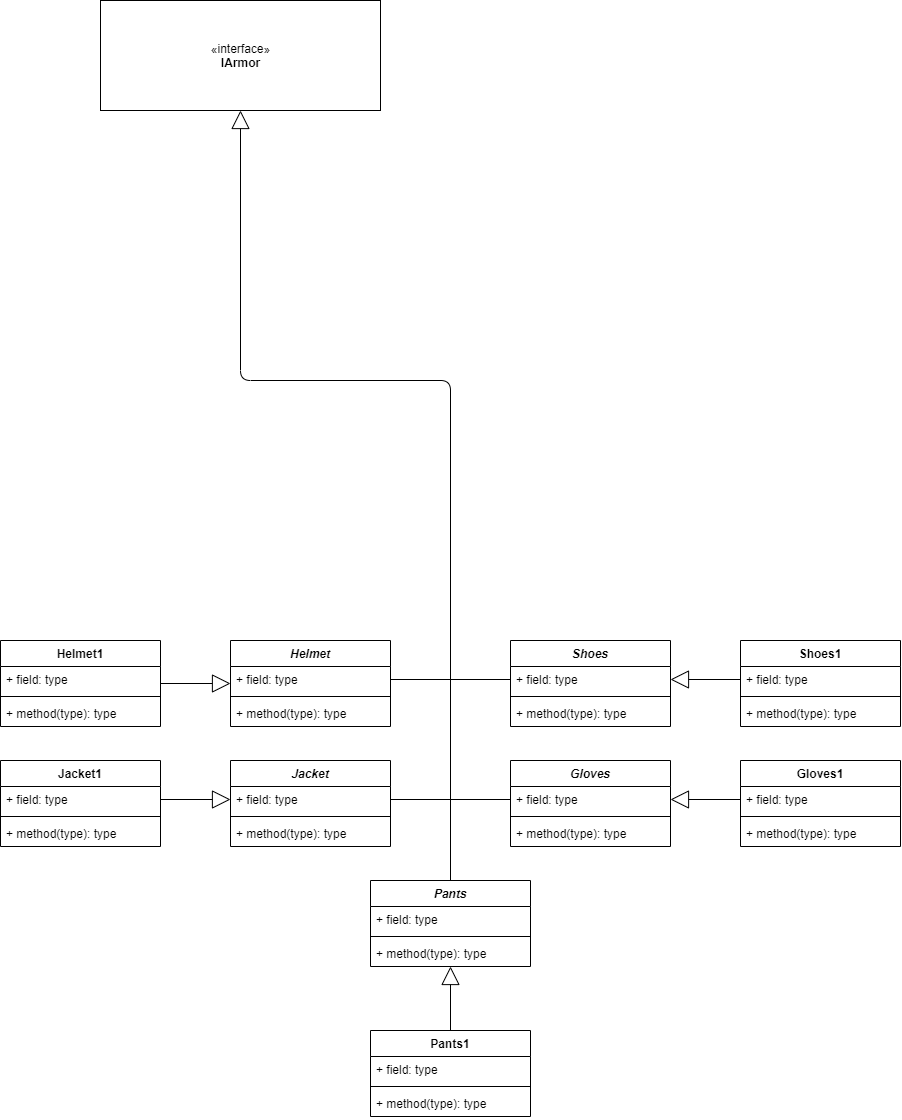

The diagram above was exported from draw.io. Its source (the exported page's mxGraphModel, read from the mxfile embedded in the PNG):
<mxGraphModel dx="1193" dy="1337" grid="1" gridSize="10" guides="1" tooltips="1" connect="1" arrows="1" fold="1" page="1" pageScale="1" pageWidth="850" pageHeight="1100" math="0" shadow="0">
  <root>
    <mxCell id="0" />
    <mxCell id="1" parent="0" />
    <mxCell id="2" value="«interface»&lt;br&gt;&lt;b&gt;IArmor&lt;/b&gt;" style="html=1;" vertex="1" parent="1">
      <mxGeometry x="8390" y="1195" width="280" height="110" as="geometry" />
    </mxCell>
    <mxCell id="3" value="" style="endArrow=block;endSize=16;endFill=0;html=1;entryX=0.5;entryY=1;entryDx=0;entryDy=0;exitX=0.5;exitY=0.02;exitDx=0;exitDy=0;exitPerimeter=0;" edge="1" source="27" target="2" parent="1">
      <mxGeometry x="1" y="-533" width="160" relative="1" as="geometry">
        <mxPoint x="8480" y="1765" as="sourcePoint" />
        <mxPoint x="8640" y="1765" as="targetPoint" />
        <mxPoint x="-3" y="-60" as="offset" />
        <Array as="points">
          <mxPoint x="8740" y="1575" />
          <mxPoint x="8530" y="1575" />
        </Array>
      </mxGeometry>
    </mxCell>
    <mxCell id="4" value="" style="endArrow=none;html=1;exitX=1;exitY=0.5;exitDx=0;exitDy=0;entryX=0;entryY=0.5;entryDx=0;entryDy=0;" edge="1" source="12" target="20" parent="1">
      <mxGeometry width="50" height="50" relative="1" as="geometry">
        <mxPoint x="8690" y="1955" as="sourcePoint" />
        <mxPoint x="8740" y="1905" as="targetPoint" />
      </mxGeometry>
    </mxCell>
    <mxCell id="5" value="" style="endArrow=none;html=1;exitX=1;exitY=0.5;exitDx=0;exitDy=0;entryX=0;entryY=0.5;entryDx=0;entryDy=0;" edge="1" source="16" target="24" parent="1">
      <mxGeometry width="50" height="50" relative="1" as="geometry">
        <mxPoint x="8680" y="1995" as="sourcePoint" />
        <mxPoint x="8800" y="1995" as="targetPoint" />
      </mxGeometry>
    </mxCell>
    <mxCell id="6" value="" style="endArrow=block;endSize=16;endFill=0;html=1;entryX=0;entryY=0.5;entryDx=0;entryDy=0;" edge="1" target="11" parent="1">
      <mxGeometry x="1" y="783" width="160" relative="1" as="geometry">
        <mxPoint x="8450" y="1878" as="sourcePoint" />
        <mxPoint x="8430" y="2005" as="targetPoint" />
        <mxPoint x="770" y="640" as="offset" />
      </mxGeometry>
    </mxCell>
    <mxCell id="7" value="" style="endArrow=block;endSize=16;endFill=0;html=1;entryX=0;entryY=0.5;entryDx=0;entryDy=0;exitX=1;exitY=0.5;exitDx=0;exitDy=0;" edge="1" source="36" target="16" parent="1">
      <mxGeometry x="1" y="812" width="160" relative="1" as="geometry">
        <mxPoint x="8450" y="1998" as="sourcePoint" />
        <mxPoint x="8520" y="1998" as="targetPoint" />
        <mxPoint x="770" y="553" as="offset" />
      </mxGeometry>
    </mxCell>
    <mxCell id="8" value="" style="endArrow=block;endSize=16;endFill=0;html=1;exitX=0.5;exitY=0;exitDx=0;exitDy=0;" edge="1" source="43" target="30" parent="1">
      <mxGeometry x="1" y="-674" width="160" relative="1" as="geometry">
        <mxPoint x="8820" y="2268" as="sourcePoint" />
        <mxPoint x="8890" y="2268" as="targetPoint" />
        <mxPoint x="-144" y="-416" as="offset" />
      </mxGeometry>
    </mxCell>
    <mxCell id="9" value="" style="endArrow=block;endSize=16;endFill=0;html=1;exitX=0;exitY=0.5;exitDx=0;exitDy=0;entryX=1;entryY=0.5;entryDx=0;entryDy=0;" edge="1" source="40" target="20" parent="1">
      <mxGeometry x="-1" y="-286" width="160" relative="1" as="geometry">
        <mxPoint x="8930" y="1775" as="sourcePoint" />
        <mxPoint x="9090" y="1775" as="targetPoint" />
        <mxPoint x="250" y="147" as="offset" />
      </mxGeometry>
    </mxCell>
    <mxCell id="10" value="" style="endArrow=block;endSize=16;endFill=0;html=1;exitX=0;exitY=0.5;exitDx=0;exitDy=0;entryX=1;entryY=0.5;entryDx=0;entryDy=0;" edge="1" source="48" target="24" parent="1">
      <mxGeometry x="-1" y="-286" width="160" relative="1" as="geometry">
        <mxPoint x="8930" y="1895" as="sourcePoint" />
        <mxPoint x="8960" y="1993.9999999999995" as="targetPoint" />
        <mxPoint x="250" y="147" as="offset" />
      </mxGeometry>
    </mxCell>
    <mxCell id="11" value="Helmet" style="swimlane;fontStyle=3;align=center;verticalAlign=top;childLayout=stackLayout;horizontal=1;startSize=26;horizontalStack=0;resizeParent=1;resizeParentMax=0;resizeLast=0;collapsible=1;marginBottom=0;" vertex="1" parent="1">
      <mxGeometry x="8520" y="1835" width="160" height="86" as="geometry" />
    </mxCell>
    <mxCell id="12" value="+ field: type" style="text;strokeColor=none;fillColor=none;align=left;verticalAlign=top;spacingLeft=4;spacingRight=4;overflow=hidden;rotatable=0;points=[[0,0.5],[1,0.5]];portConstraint=eastwest;" vertex="1" parent="11">
      <mxGeometry y="26" width="160" height="26" as="geometry" />
    </mxCell>
    <mxCell id="13" value="" style="line;strokeWidth=1;fillColor=none;align=left;verticalAlign=middle;spacingTop=-1;spacingLeft=3;spacingRight=3;rotatable=0;labelPosition=right;points=[];portConstraint=eastwest;" vertex="1" parent="11">
      <mxGeometry y="52" width="160" height="8" as="geometry" />
    </mxCell>
    <mxCell id="14" value="+ method(type): type" style="text;strokeColor=none;fillColor=none;align=left;verticalAlign=top;spacingLeft=4;spacingRight=4;overflow=hidden;rotatable=0;points=[[0,0.5],[1,0.5]];portConstraint=eastwest;" vertex="1" parent="11">
      <mxGeometry y="60" width="160" height="26" as="geometry" />
    </mxCell>
    <mxCell id="15" value="Jacket" style="swimlane;fontStyle=3;align=center;verticalAlign=top;childLayout=stackLayout;horizontal=1;startSize=26;horizontalStack=0;resizeParent=1;resizeParentMax=0;resizeLast=0;collapsible=1;marginBottom=0;" vertex="1" parent="1">
      <mxGeometry x="8520" y="1955" width="160" height="86" as="geometry" />
    </mxCell>
    <mxCell id="16" value="+ field: type" style="text;strokeColor=none;fillColor=none;align=left;verticalAlign=top;spacingLeft=4;spacingRight=4;overflow=hidden;rotatable=0;points=[[0,0.5],[1,0.5]];portConstraint=eastwest;" vertex="1" parent="15">
      <mxGeometry y="26" width="160" height="26" as="geometry" />
    </mxCell>
    <mxCell id="17" value="" style="line;strokeWidth=1;fillColor=none;align=left;verticalAlign=middle;spacingTop=-1;spacingLeft=3;spacingRight=3;rotatable=0;labelPosition=right;points=[];portConstraint=eastwest;" vertex="1" parent="15">
      <mxGeometry y="52" width="160" height="8" as="geometry" />
    </mxCell>
    <mxCell id="18" value="+ method(type): type" style="text;strokeColor=none;fillColor=none;align=left;verticalAlign=top;spacingLeft=4;spacingRight=4;overflow=hidden;rotatable=0;points=[[0,0.5],[1,0.5]];portConstraint=eastwest;" vertex="1" parent="15">
      <mxGeometry y="60" width="160" height="26" as="geometry" />
    </mxCell>
    <mxCell id="19" value="Shoes" style="swimlane;fontStyle=3;align=center;verticalAlign=top;childLayout=stackLayout;horizontal=1;startSize=26;horizontalStack=0;resizeParent=1;resizeParentMax=0;resizeLast=0;collapsible=1;marginBottom=0;" vertex="1" parent="1">
      <mxGeometry x="8800" y="1835" width="160" height="86" as="geometry" />
    </mxCell>
    <mxCell id="20" value="+ field: type" style="text;strokeColor=none;fillColor=none;align=left;verticalAlign=top;spacingLeft=4;spacingRight=4;overflow=hidden;rotatable=0;points=[[0,0.5],[1,0.5]];portConstraint=eastwest;" vertex="1" parent="19">
      <mxGeometry y="26" width="160" height="26" as="geometry" />
    </mxCell>
    <mxCell id="21" value="" style="line;strokeWidth=1;fillColor=none;align=left;verticalAlign=middle;spacingTop=-1;spacingLeft=3;spacingRight=3;rotatable=0;labelPosition=right;points=[];portConstraint=eastwest;" vertex="1" parent="19">
      <mxGeometry y="52" width="160" height="8" as="geometry" />
    </mxCell>
    <mxCell id="22" value="+ method(type): type" style="text;strokeColor=none;fillColor=none;align=left;verticalAlign=top;spacingLeft=4;spacingRight=4;overflow=hidden;rotatable=0;points=[[0,0.5],[1,0.5]];portConstraint=eastwest;" vertex="1" parent="19">
      <mxGeometry y="60" width="160" height="26" as="geometry" />
    </mxCell>
    <mxCell id="23" value="Gloves" style="swimlane;fontStyle=3;align=center;verticalAlign=top;childLayout=stackLayout;horizontal=1;startSize=26;horizontalStack=0;resizeParent=1;resizeParentMax=0;resizeLast=0;collapsible=1;marginBottom=0;" vertex="1" parent="1">
      <mxGeometry x="8800" y="1955" width="160" height="86" as="geometry" />
    </mxCell>
    <mxCell id="24" value="+ field: type" style="text;strokeColor=none;fillColor=none;align=left;verticalAlign=top;spacingLeft=4;spacingRight=4;overflow=hidden;rotatable=0;points=[[0,0.5],[1,0.5]];portConstraint=eastwest;" vertex="1" parent="23">
      <mxGeometry y="26" width="160" height="26" as="geometry" />
    </mxCell>
    <mxCell id="25" value="" style="line;strokeWidth=1;fillColor=none;align=left;verticalAlign=middle;spacingTop=-1;spacingLeft=3;spacingRight=3;rotatable=0;labelPosition=right;points=[];portConstraint=eastwest;" vertex="1" parent="23">
      <mxGeometry y="52" width="160" height="8" as="geometry" />
    </mxCell>
    <mxCell id="26" value="+ method(type): type" style="text;strokeColor=none;fillColor=none;align=left;verticalAlign=top;spacingLeft=4;spacingRight=4;overflow=hidden;rotatable=0;points=[[0,0.5],[1,0.5]];portConstraint=eastwest;" vertex="1" parent="23">
      <mxGeometry y="60" width="160" height="26" as="geometry" />
    </mxCell>
    <mxCell id="27" value="Pants" style="swimlane;fontStyle=3;align=center;verticalAlign=top;childLayout=stackLayout;horizontal=1;startSize=26;horizontalStack=0;resizeParent=1;resizeParentMax=0;resizeLast=0;collapsible=1;marginBottom=0;" vertex="1" parent="1">
      <mxGeometry x="8660" y="2075" width="160" height="86" as="geometry" />
    </mxCell>
    <mxCell id="28" value="+ field: type" style="text;strokeColor=none;fillColor=none;align=left;verticalAlign=top;spacingLeft=4;spacingRight=4;overflow=hidden;rotatable=0;points=[[0,0.5],[1,0.5]];portConstraint=eastwest;" vertex="1" parent="27">
      <mxGeometry y="26" width="160" height="26" as="geometry" />
    </mxCell>
    <mxCell id="29" value="" style="line;strokeWidth=1;fillColor=none;align=left;verticalAlign=middle;spacingTop=-1;spacingLeft=3;spacingRight=3;rotatable=0;labelPosition=right;points=[];portConstraint=eastwest;" vertex="1" parent="27">
      <mxGeometry y="52" width="160" height="8" as="geometry" />
    </mxCell>
    <mxCell id="30" value="+ method(type): type" style="text;strokeColor=none;fillColor=none;align=left;verticalAlign=top;spacingLeft=4;spacingRight=4;overflow=hidden;rotatable=0;points=[[0,0.5],[1,0.5]];portConstraint=eastwest;" vertex="1" parent="27">
      <mxGeometry y="60" width="160" height="26" as="geometry" />
    </mxCell>
    <mxCell id="31" value="Helmet1" style="swimlane;fontStyle=1;align=center;verticalAlign=top;childLayout=stackLayout;horizontal=1;startSize=26;horizontalStack=0;resizeParent=1;resizeParentMax=0;resizeLast=0;collapsible=1;marginBottom=0;" vertex="1" parent="1">
      <mxGeometry x="8290" y="1835" width="160" height="86" as="geometry" />
    </mxCell>
    <mxCell id="32" value="+ field: type" style="text;strokeColor=none;fillColor=none;align=left;verticalAlign=top;spacingLeft=4;spacingRight=4;overflow=hidden;rotatable=0;points=[[0,0.5],[1,0.5]];portConstraint=eastwest;" vertex="1" parent="31">
      <mxGeometry y="26" width="160" height="26" as="geometry" />
    </mxCell>
    <mxCell id="33" value="" style="line;strokeWidth=1;fillColor=none;align=left;verticalAlign=middle;spacingTop=-1;spacingLeft=3;spacingRight=3;rotatable=0;labelPosition=right;points=[];portConstraint=eastwest;" vertex="1" parent="31">
      <mxGeometry y="52" width="160" height="8" as="geometry" />
    </mxCell>
    <mxCell id="34" value="+ method(type): type" style="text;strokeColor=none;fillColor=none;align=left;verticalAlign=top;spacingLeft=4;spacingRight=4;overflow=hidden;rotatable=0;points=[[0,0.5],[1,0.5]];portConstraint=eastwest;" vertex="1" parent="31">
      <mxGeometry y="60" width="160" height="26" as="geometry" />
    </mxCell>
    <mxCell id="35" value="Jacket1" style="swimlane;fontStyle=1;align=center;verticalAlign=top;childLayout=stackLayout;horizontal=1;startSize=26;horizontalStack=0;resizeParent=1;resizeParentMax=0;resizeLast=0;collapsible=1;marginBottom=0;" vertex="1" parent="1">
      <mxGeometry x="8290" y="1955" width="160" height="86" as="geometry" />
    </mxCell>
    <mxCell id="36" value="+ field: type" style="text;strokeColor=none;fillColor=none;align=left;verticalAlign=top;spacingLeft=4;spacingRight=4;overflow=hidden;rotatable=0;points=[[0,0.5],[1,0.5]];portConstraint=eastwest;" vertex="1" parent="35">
      <mxGeometry y="26" width="160" height="26" as="geometry" />
    </mxCell>
    <mxCell id="37" value="" style="line;strokeWidth=1;fillColor=none;align=left;verticalAlign=middle;spacingTop=-1;spacingLeft=3;spacingRight=3;rotatable=0;labelPosition=right;points=[];portConstraint=eastwest;" vertex="1" parent="35">
      <mxGeometry y="52" width="160" height="8" as="geometry" />
    </mxCell>
    <mxCell id="38" value="+ method(type): type" style="text;strokeColor=none;fillColor=none;align=left;verticalAlign=top;spacingLeft=4;spacingRight=4;overflow=hidden;rotatable=0;points=[[0,0.5],[1,0.5]];portConstraint=eastwest;" vertex="1" parent="35">
      <mxGeometry y="60" width="160" height="26" as="geometry" />
    </mxCell>
    <mxCell id="39" value="Shoes1" style="swimlane;fontStyle=1;align=center;verticalAlign=top;childLayout=stackLayout;horizontal=1;startSize=26;horizontalStack=0;resizeParent=1;resizeParentMax=0;resizeLast=0;collapsible=1;marginBottom=0;" vertex="1" parent="1">
      <mxGeometry x="9030" y="1835" width="160" height="86" as="geometry" />
    </mxCell>
    <mxCell id="40" value="+ field: type" style="text;strokeColor=none;fillColor=none;align=left;verticalAlign=top;spacingLeft=4;spacingRight=4;overflow=hidden;rotatable=0;points=[[0,0.5],[1,0.5]];portConstraint=eastwest;" vertex="1" parent="39">
      <mxGeometry y="26" width="160" height="26" as="geometry" />
    </mxCell>
    <mxCell id="41" value="" style="line;strokeWidth=1;fillColor=none;align=left;verticalAlign=middle;spacingTop=-1;spacingLeft=3;spacingRight=3;rotatable=0;labelPosition=right;points=[];portConstraint=eastwest;" vertex="1" parent="39">
      <mxGeometry y="52" width="160" height="8" as="geometry" />
    </mxCell>
    <mxCell id="42" value="+ method(type): type" style="text;strokeColor=none;fillColor=none;align=left;verticalAlign=top;spacingLeft=4;spacingRight=4;overflow=hidden;rotatable=0;points=[[0,0.5],[1,0.5]];portConstraint=eastwest;" vertex="1" parent="39">
      <mxGeometry y="60" width="160" height="26" as="geometry" />
    </mxCell>
    <mxCell id="43" value="Pants1" style="swimlane;fontStyle=1;align=center;verticalAlign=top;childLayout=stackLayout;horizontal=1;startSize=26;horizontalStack=0;resizeParent=1;resizeParentMax=0;resizeLast=0;collapsible=1;marginBottom=0;" vertex="1" parent="1">
      <mxGeometry x="8660" y="2225" width="160" height="86" as="geometry" />
    </mxCell>
    <mxCell id="44" value="+ field: type" style="text;strokeColor=none;fillColor=none;align=left;verticalAlign=top;spacingLeft=4;spacingRight=4;overflow=hidden;rotatable=0;points=[[0,0.5],[1,0.5]];portConstraint=eastwest;" vertex="1" parent="43">
      <mxGeometry y="26" width="160" height="26" as="geometry" />
    </mxCell>
    <mxCell id="45" value="" style="line;strokeWidth=1;fillColor=none;align=left;verticalAlign=middle;spacingTop=-1;spacingLeft=3;spacingRight=3;rotatable=0;labelPosition=right;points=[];portConstraint=eastwest;" vertex="1" parent="43">
      <mxGeometry y="52" width="160" height="8" as="geometry" />
    </mxCell>
    <mxCell id="46" value="+ method(type): type" style="text;strokeColor=none;fillColor=none;align=left;verticalAlign=top;spacingLeft=4;spacingRight=4;overflow=hidden;rotatable=0;points=[[0,0.5],[1,0.5]];portConstraint=eastwest;" vertex="1" parent="43">
      <mxGeometry y="60" width="160" height="26" as="geometry" />
    </mxCell>
    <mxCell id="47" value="Gloves1" style="swimlane;fontStyle=1;align=center;verticalAlign=top;childLayout=stackLayout;horizontal=1;startSize=26;horizontalStack=0;resizeParent=1;resizeParentMax=0;resizeLast=0;collapsible=1;marginBottom=0;" vertex="1" parent="1">
      <mxGeometry x="9030" y="1955" width="160" height="86" as="geometry" />
    </mxCell>
    <mxCell id="48" value="+ field: type" style="text;strokeColor=none;fillColor=none;align=left;verticalAlign=top;spacingLeft=4;spacingRight=4;overflow=hidden;rotatable=0;points=[[0,0.5],[1,0.5]];portConstraint=eastwest;" vertex="1" parent="47">
      <mxGeometry y="26" width="160" height="26" as="geometry" />
    </mxCell>
    <mxCell id="49" value="" style="line;strokeWidth=1;fillColor=none;align=left;verticalAlign=middle;spacingTop=-1;spacingLeft=3;spacingRight=3;rotatable=0;labelPosition=right;points=[];portConstraint=eastwest;" vertex="1" parent="47">
      <mxGeometry y="52" width="160" height="8" as="geometry" />
    </mxCell>
    <mxCell id="50" value="+ method(type): type" style="text;strokeColor=none;fillColor=none;align=left;verticalAlign=top;spacingLeft=4;spacingRight=4;overflow=hidden;rotatable=0;points=[[0,0.5],[1,0.5]];portConstraint=eastwest;" vertex="1" parent="47">
      <mxGeometry y="60" width="160" height="26" as="geometry" />
    </mxCell>
  </root>
</mxGraphModel>